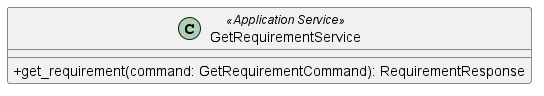

The diagram above was rendered by PlantUML. Its source (embedded in the PNG):
@startuml GetRequirementService
skinparam classAttributeIconSize 0

class GetRequirementService <<Application Service>> {
    + get_requirement(command: GetRequirementCommand): RequirementResponse
}

@enduml